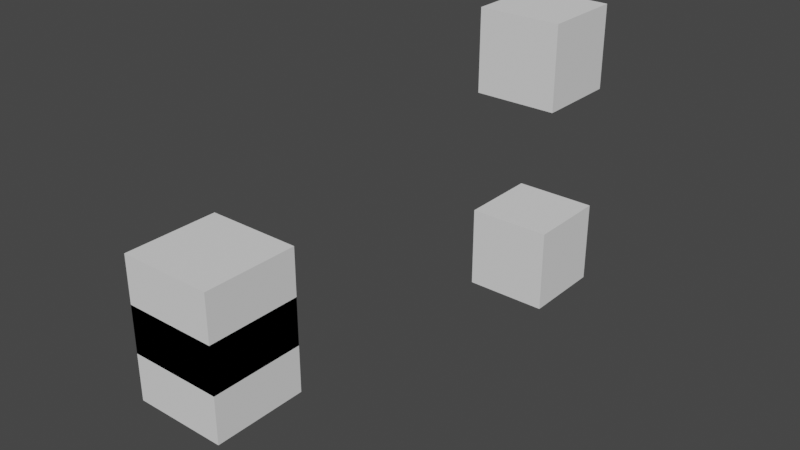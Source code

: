 # Source: two_simulations.blend  (saved by Blender 5.2.38; exported with 4.5.12 LTS)
import bpy
from mathutils import Matrix  # noqa: F401  (used for matrix-valued properties, if any)

bpy.ops.wm.read_factory_settings(use_empty=True)
scene = bpy.context.scene
scene.name = 'Scene'

# ---- collections
col_collection = bpy.data.collections.new('Collection'); scene.collection.children.link(col_collection)

# ---- node groups
ng_geometry_nodes = bpy.data.node_groups.new('Geometry Nodes', 'GeometryNodeTree')
_s = ng_geometry_nodes.interface.new_socket(name='Geometry', in_out='OUTPUT', socket_type='NodeSocketGeometry')
_s = ng_geometry_nodes.interface.new_socket(name='Geometry', in_out='INPUT', socket_type='NodeSocketGeometry')
ng_geometry_nodes.is_modifier = True
_N = ng_geometry_nodes.nodes; _L = ng_geometry_nodes.links
n0 = _N.new('GeometryNodeSimulationInput'); n0.name = 'Simulation Input'; n0.location = (-344, 221)
n1 = _N.new('GeometryNodeSimulationOutput'); n1.name = 'Simulation Output'; n1.location = (109, 221)
n2 = _N.new('GeometryNodeSimulationInput'); n2.name = 'Simulation Input.001'; n2.location = (-383, -107)
n3 = _N.new('GeometryNodeSimulationOutput'); n3.name = 'Simulation Output.001'; n3.location = (57, -107)
n4 = _N.new('GeometryNodeSetPosition'); n4.name = 'Set Position'; n4.location = (-122, 229)
n4.inputs[3].default_value = (0.0, 0.0, 0.5)
n5 = _N.new('GeometryNodeSetPosition'); n5.name = 'Set Position.001'; n5.location = (-163, -38)
n5.inputs[3].default_value = (0.0, 0.0, -0.5)
n6 = _N.new('GeometryNodeJoinGeometry'); n6.name = 'Join Geometry'; n6.location = (404, 50)
n7 = _N.new('NodeGroupInput'); n7.name = 'Group Input'; n7.location = (-679, 17)
n8 = _N.new('NodeGroupOutput'); n8.name = 'Group Output'; n8.location = (632, 45)
n0.pair_with_output(n1)
n2.pair_with_output(n3)
_L.new(n4.outputs[0], n1.inputs[1])
_L.new(n5.outputs[0], n3.inputs[1])
_L.new(n7.outputs[0], n0.inputs[0])
_L.new(n7.outputs[0], n2.inputs[0])
_L.new(n6.outputs[0], n8.inputs[0])
_L.new(n1.outputs[0], n6.inputs[0])
_L.new(n3.outputs[0], n6.inputs[0])
_L.new(n0.outputs[1], n4.inputs[0])
_L.new(n2.outputs[1], n5.inputs[0])
n8.is_active_output = True

# ---- world
world_world = bpy.data.worlds.new('World'); scene.world = world_world
world_world.use_nodes = True; world_world.node_tree.nodes.clear()
_N = world_world.node_tree.nodes; _L = world_world.node_tree.links
n0 = _N.new('ShaderNodeOutputWorld'); n0.name = 'World Output'; n0.location = (300, 300)
n1 = _N.new('ShaderNodeBackground'); n1.name = 'Background'; n1.location = (10, 300)
n1.inputs[0].default_value = (0.05088, 0.05088, 0.05088, 1.0)
_L.new(n1.outputs[0], n0.inputs[0])
n0.is_active_output = True
world_world.color = (0.05088, 0.05088, 0.05088)
world_world.use_sun_shadow = False
world_world.sun_shadow_jitter_overblur = 0.0

# ---- meshes
me_cube = bpy.data.meshes.new('Cube')
me_cube.from_pydata([(-1.0, -1.0, -1.0), (-1.0, -1.0, 1.0), (-1.0, 1.0, -1.0), (-1.0, 1.0, 1.0), (1.0, -1.0, -1.0), (1.0, -1.0, 1.0), (1.0, 1.0, -1.0), (1.0, 1.0, 1.0)], [], [(0, 1, 3, 2), (2, 3, 7, 6), (6, 7, 5, 4), (4, 5, 1, 0), (2, 6, 4, 0), (7, 3, 1, 5)])
_uv = me_cube.uv_layers.new(name='UVMap')
_uv.uv.foreach_set('vector', [0.375, 0.0, 0.625, 0.0, 0.625, 0.25, 0.375, 0.25, 0.375, 0.25, 0.625, 0.25, 0.625, 0.5, 0.375, 0.5, 0.375, 0.5, 0.625, 0.5, 0.625, 0.75, 0.375, 0.75, 0.375, 0.75, 0.625, 0.75, 0.625, 1.0, 0.375, 1.0, 0.125, 0.5, 0.375, 0.5, 0.375, 0.75, 0.125, 0.75, 0.625, 0.5, 0.875, 0.5, 0.875, 0.75, 0.625, 0.75])
me_cube.use_remesh_fix_poles = True
me_cube.use_remesh_preserve_attributes = False
me_cube.update()
me_cube_001 = bpy.data.meshes.new('Cube.001')
me_cube_001.from_pydata([(-1.0, -1.0, 1.5), (-1.0, -1.0, 3.5), (-1.0, 1.0, 1.5), (-1.0, 1.0, 3.5), (1.0, -1.0, 1.5), (1.0, -1.0, 3.5), (1.0, 1.0, 1.5), (1.0, 1.0, 3.5), (-1.0, -1.0, -3.5), (-1.0, -1.0, -1.5), (-1.0, 1.0, -3.5), (-1.0, 1.0, -1.5), (1.0, -1.0, -3.5), (1.0, -1.0, -1.5), (1.0, 1.0, -3.5), (1.0, 1.0, -1.5)], [], [(0, 1, 3, 2), (2, 3, 7, 6), (6, 7, 5, 4), (4, 5, 1, 0), (2, 6, 4, 0), (7, 3, 1, 5), (8, 9, 11, 10), (10, 11, 15, 14), (14, 15, 13, 12), (12, 13, 9, 8), (10, 14, 12, 8), (15, 11, 9, 13)])
_uv = me_cube_001.uv_layers.new(name='UVMap')
_uv.uv.foreach_set('vector', [0.375, 0.0, 0.625, 0.0, 0.625, 0.25, 0.375, 0.25, 0.375, 0.25, 0.625, 0.25, 0.625, 0.5, 0.375, 0.5, 0.375, 0.5, 0.625, 0.5, 0.625, 0.75, 0.375, 0.75, 0.375, 0.75, 0.625, 0.75, 0.625, 1.0, 0.375, 1.0, 0.125, 0.5, 0.375, 0.5, 0.375, 0.75, 0.125, 0.75, 0.625, 0.5, 0.875, 0.5, 0.875, 0.75, 0.625, 0.75, 0.375, 0.0, 0.625, 0.0, 0.625, 0.25, 0.375, 0.25, 0.375, 0.25, 0.625, 0.25, 0.625, 0.5, 0.375, 0.5, 0.375, 0.5, 0.625, 0.5, 0.625, 0.75, 0.375, 0.75, 0.375, 0.75, 0.625, 0.75, 0.625, 1.0, 0.375, 1.0, 0.125, 0.5, 0.375, 0.5, 0.375, 0.75, 0.125, 0.75, 0.625, 0.5, 0.875, 0.5, 0.875, 0.75, 0.625, 0.75])
me_cube_001.materials.append(None)
me_cube_001.use_remesh_fix_poles = True
me_cube_001.use_remesh_preserve_attributes = False
me_cube_001.update()

# ---- objects
ob_test_object = bpy.data.objects.new('test_object', me_cube)
ob_expected_object = bpy.data.objects.new('expected_object', me_cube_001)

# ---- transforms, parenting, visibility, modifiers, constraints
ob_test_object.location = (0.0, 0.0, 0.0)
_m = ob_test_object.modifiers.new('GeometryNodes', 'NODES')
_m.node_group = ng_geometry_nodes
ob_expected_object.location = (0.0, 10.0, 0.0)

# ---- collection membership
col_collection.objects.link(ob_test_object)
col_collection.objects.link(ob_expected_object)

# ---- scene / render settings (as saved in the file)
scene.frame_start = 1; scene.frame_end = 5; scene.frame_set(5)
scene.render.engine = 'BLENDER_EEVEE_NEXT'
scene.render.bake_bias = 0.0
scene.render.bake_samples = 0
scene.cycles.sampling_pattern = 'TABULATED_SOBOL'
scene.eevee.fast_gi_thickness_far = 0.0
scene.view_settings.view_transform = 'Filmic'
bpy.context.view_layer.update()

# ---- added for rendering (the .blend has no active camera and no usable light): camera, sun
cam_auto = bpy.data.cameras.new('AutoCamera')
cam_auto.lens = 50.0
cam_auto.sensor_width = 36.0
cam_auto.clip_end = 1000.0
ob_auto_camera = bpy.data.objects.new('AutoCamera', cam_auto)
scene.collection.objects.link(ob_auto_camera)
ob_auto_camera.location = (12.9861, -10.5834, 10.3889)
ob_auto_camera.rotation_euler = (1.09748, -7.21219e-08, 0.694738)
scene.camera = ob_auto_camera
light_auto_sun = bpy.data.lights.new('AutoSun', 'SUN')
light_auto_sun.energy = 3.0
light_auto_sun.angle = 0.0523599
ob_auto_sun = bpy.data.objects.new('AutoSun', light_auto_sun)
scene.collection.objects.link(ob_auto_sun)
ob_auto_sun.rotation_euler = (0.872665, 0.174533, 0.523599)
bpy.context.view_layer.update()
